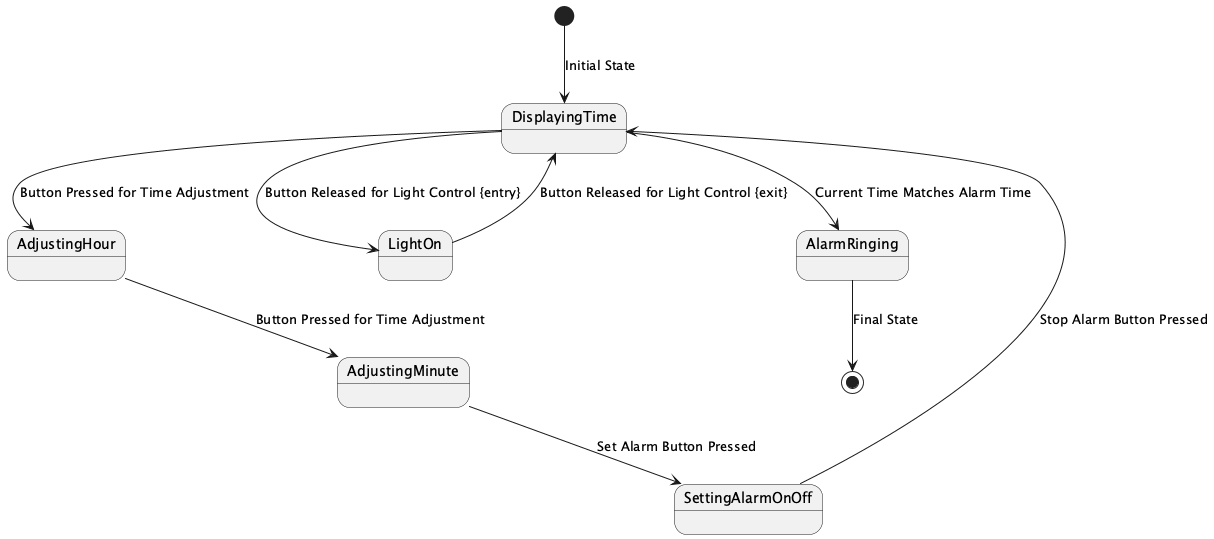

The diagram above was rendered by PlantUML. Its source (embedded in the PNG):
@startuml

[*] --> DisplayingTime : Initial State

DisplayingTime --> AdjustingHour : Button Pressed for Time Adjustment
AdjustingHour --> AdjustingMinute : Button Pressed for Time Adjustment
AdjustingMinute --> SettingAlarmOnOff : Set Alarm Button Pressed
SettingAlarmOnOff --> DisplayingTime : Stop Alarm Button Pressed
DisplayingTime --> LightOn : Button Released for Light Control {entry}
LightOn --> DisplayingTime : Button Released for Light Control {exit}

DisplayingTime --> AlarmRinging : Current Time Matches Alarm Time

AlarmRinging --> [*] : Final State

@enduml